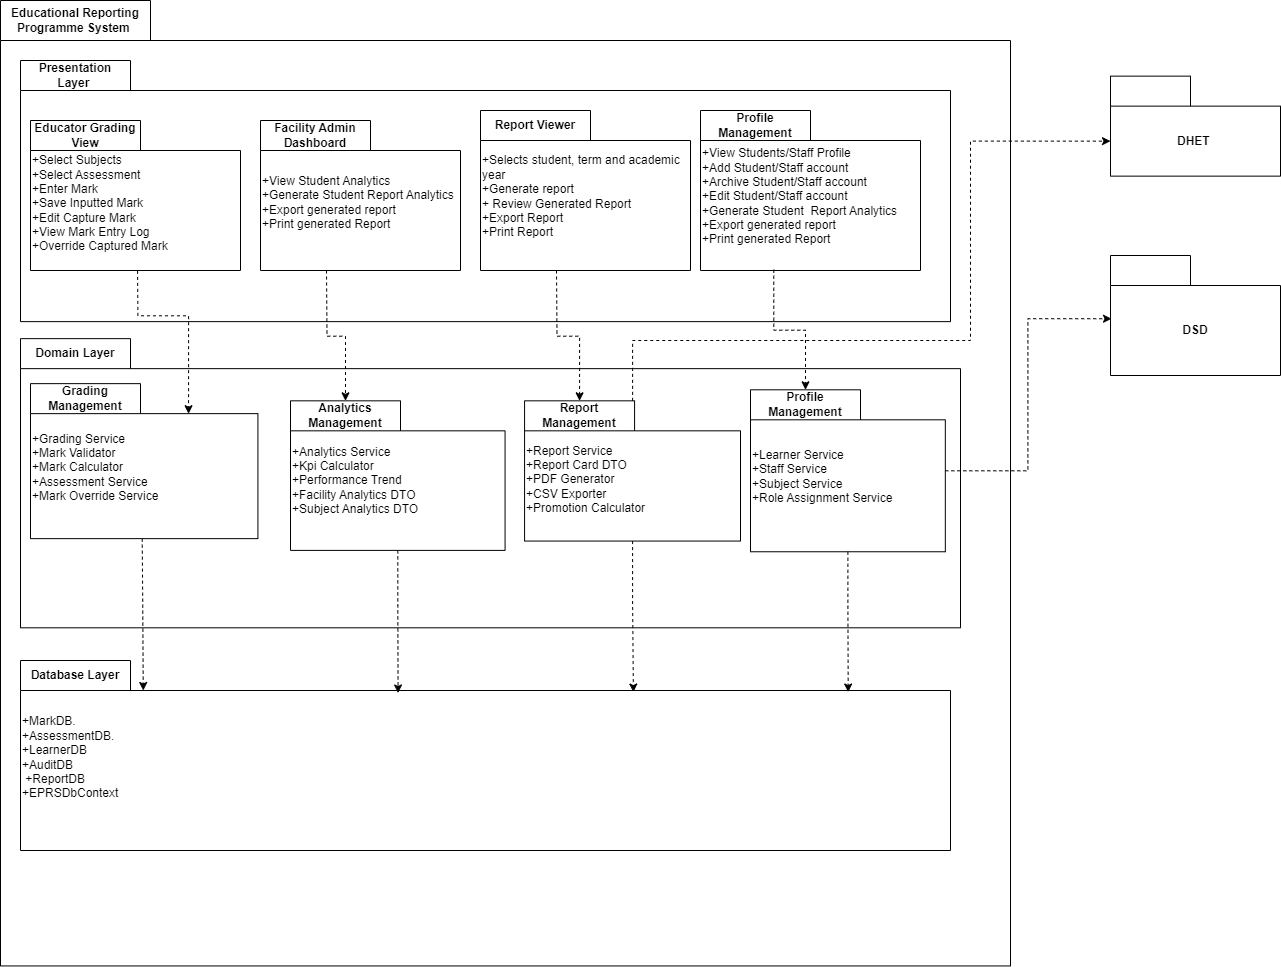

The diagram above was exported from draw.io. Its source (the exported page's mxGraphModel, read from the mxfile embedded in the PNG):
<mxGraphModel dx="1036" dy="654" grid="1" gridSize="10" guides="1" tooltips="1" connect="1" arrows="1" fold="1" page="1" pageScale="1" pageWidth="850" pageHeight="1100" math="0" shadow="0">
  <root>
    <mxCell id="0" />
    <mxCell id="1" parent="0" />
    <mxCell id="28YusBmEnboixPVKObo8-2" value="Educational Reporting Programme System&amp;nbsp;" style="shape=folder;fontStyle=1;tabWidth=150;tabHeight=40;tabPosition=left;html=1;boundedLbl=1;labelInHeader=1;container=1;collapsible=0;whiteSpace=wrap;" parent="1" vertex="1">
      <mxGeometry x="100" y="50" width="1010" height="965.44" as="geometry" />
    </mxCell>
    <mxCell id="28YusBmEnboixPVKObo8-3" value="" style="html=1;strokeColor=none;resizeWidth=1;resizeHeight=1;fillColor=none;part=1;connectable=0;allowArrows=0;deletable=0;whiteSpace=wrap;" parent="28YusBmEnboixPVKObo8-2" vertex="1">
      <mxGeometry width="1009.9999999999999" height="602.5822804790524" relative="1" as="geometry">
        <mxPoint y="30" as="offset" />
      </mxGeometry>
    </mxCell>
    <mxCell id="28YusBmEnboixPVKObo8-65" value="Presentation Layer&amp;nbsp;" style="shape=folder;fontStyle=1;tabWidth=110;tabHeight=30;tabPosition=left;html=1;boundedLbl=1;labelInHeader=1;container=1;collapsible=0;whiteSpace=wrap;" parent="28YusBmEnboixPVKObo8-2" vertex="1">
      <mxGeometry x="20" y="59.99698795180724" width="930" height="261.12614457831324" as="geometry" />
    </mxCell>
    <mxCell id="28YusBmEnboixPVKObo8-66" value="" style="html=1;strokeColor=none;resizeWidth=1;resizeHeight=1;fillColor=none;part=1;connectable=0;allowArrows=0;deletable=0;whiteSpace=wrap;" parent="28YusBmEnboixPVKObo8-65" vertex="1">
      <mxGeometry width="929.9999999999997" height="224.1743316662878" relative="1" as="geometry">
        <mxPoint y="30" as="offset" />
      </mxGeometry>
    </mxCell>
    <mxCell id="JuPX2bqXlEb7Q7roNUXr-7" value="Facility Admin Dashboard" style="shape=folder;fontStyle=1;tabWidth=110;tabHeight=30;tabPosition=left;html=1;boundedLbl=1;labelInHeader=1;container=1;collapsible=0;whiteSpace=wrap;" parent="28YusBmEnboixPVKObo8-65" vertex="1">
      <mxGeometry x="240" y="60" width="200" height="150" as="geometry" />
    </mxCell>
    <mxCell id="JuPX2bqXlEb7Q7roNUXr-8" value="&lt;span style=&quot;&quot;&gt;+View Student Analytics&lt;/span&gt;&lt;div style=&quot;&quot;&gt;+Generate Student Report Analytics&lt;/div&gt;&lt;div style=&quot;&quot;&gt;+Export generated report&amp;nbsp;&lt;/div&gt;&lt;div style=&quot;&quot;&gt;+Print generated Report&lt;/div&gt;" style="html=1;strokeColor=none;resizeWidth=1;resizeHeight=1;fillColor=none;part=1;connectable=0;allowArrows=0;deletable=0;whiteSpace=wrap;align=left;" parent="JuPX2bqXlEb7Q7roNUXr-7" vertex="1">
      <mxGeometry width="200" height="105" relative="1" as="geometry">
        <mxPoint y="30" as="offset" />
      </mxGeometry>
    </mxCell>
    <mxCell id="JuPX2bqXlEb7Q7roNUXr-9" value="Report Viewer" style="shape=folder;fontStyle=1;tabWidth=110;tabHeight=30;tabPosition=left;html=1;boundedLbl=1;labelInHeader=1;container=1;collapsible=0;whiteSpace=wrap;" parent="28YusBmEnboixPVKObo8-65" vertex="1">
      <mxGeometry x="460" y="50" width="210" height="160" as="geometry" />
    </mxCell>
    <mxCell id="JuPX2bqXlEb7Q7roNUXr-10" value="&lt;span style=&quot;&quot;&gt;+Selects student, term and academic year&lt;/span&gt;&lt;div style=&quot;&quot;&gt;+Generate report&amp;nbsp;&lt;/div&gt;&lt;div style=&quot;&quot;&gt;+ Review Generated Report&lt;/div&gt;&lt;div style=&quot;&quot;&gt;+Export Report&amp;nbsp;&lt;/div&gt;&lt;div style=&quot;&quot;&gt;+Print Report&lt;/div&gt;" style="html=1;strokeColor=none;resizeWidth=1;resizeHeight=1;fillColor=none;part=1;connectable=0;allowArrows=0;deletable=0;whiteSpace=wrap;align=left;" parent="JuPX2bqXlEb7Q7roNUXr-9" vertex="1">
      <mxGeometry width="210.00000000000003" height="112" relative="1" as="geometry">
        <mxPoint y="30" as="offset" />
      </mxGeometry>
    </mxCell>
    <mxCell id="JuPX2bqXlEb7Q7roNUXr-11" value="Profile Management" style="shape=folder;fontStyle=1;tabWidth=110;tabHeight=30;tabPosition=left;html=1;boundedLbl=1;labelInHeader=1;container=1;collapsible=0;whiteSpace=wrap;" parent="28YusBmEnboixPVKObo8-65" vertex="1">
      <mxGeometry x="680" y="50" width="220" height="160" as="geometry" />
    </mxCell>
    <mxCell id="JuPX2bqXlEb7Q7roNUXr-12" value="&lt;span style=&quot;&quot;&gt;+View Students/Staff Profile&lt;/span&gt;&lt;div style=&quot;&quot;&gt;&lt;div&gt;+Add Student/Staff account&lt;/div&gt;&lt;div&gt;+Archive Student/Staff account&lt;/div&gt;&lt;div&gt;+Edit Student/Staff account&lt;/div&gt;&lt;div&gt;&lt;div&gt;&lt;span style=&quot;background-color: transparent; color: light-dark(rgb(0, 0, 0), rgb(255, 255, 255));&quot;&gt;+Generate Student&amp;nbsp; Report Analytics&lt;/span&gt;&lt;/div&gt;&lt;div&gt;+Export generated report&amp;nbsp;&lt;/div&gt;&lt;div&gt;+Print generated Report&lt;/div&gt;&lt;/div&gt;&lt;/div&gt;" style="html=1;strokeColor=none;resizeWidth=1;resizeHeight=1;fillColor=none;part=1;connectable=0;allowArrows=0;deletable=0;whiteSpace=wrap;align=left;" parent="JuPX2bqXlEb7Q7roNUXr-11" vertex="1">
      <mxGeometry width="219.99999999999997" height="112" relative="1" as="geometry">
        <mxPoint y="30" as="offset" />
      </mxGeometry>
    </mxCell>
    <mxCell id="28YusBmEnboixPVKObo8-81" value="Database Layer" style="shape=folder;fontStyle=1;tabWidth=110;tabHeight=30;tabPosition=left;html=1;boundedLbl=1;labelInHeader=1;container=1;collapsible=0;whiteSpace=wrap;" parent="28YusBmEnboixPVKObo8-2" vertex="1">
      <mxGeometry x="20" y="660" width="930" height="190" as="geometry" />
    </mxCell>
    <mxCell id="28YusBmEnboixPVKObo8-82" value="+MarkDB.&lt;br&gt;+AssessmentDB.&lt;br&gt;+LearnerDB&lt;br&gt;+AuditDB&lt;br&gt;&amp;nbsp;+ReportDB&lt;br&gt;+EPRSDbContext" style="html=1;strokeColor=none;resizeWidth=1;resizeHeight=1;fillColor=none;part=1;connectable=0;allowArrows=0;deletable=0;whiteSpace=wrap;align=left;" parent="28YusBmEnboixPVKObo8-81" vertex="1">
      <mxGeometry width="930" height="133.00000000000003" relative="1" as="geometry">
        <mxPoint y="30" as="offset" />
      </mxGeometry>
    </mxCell>
    <mxCell id="ktOzeOSUVzlQDih5AeRK-1" value="Domain Layer" style="shape=folder;fontStyle=1;tabWidth=110;tabHeight=30;tabPosition=left;html=1;boundedLbl=1;labelInHeader=1;container=1;collapsible=0;whiteSpace=wrap;" parent="28YusBmEnboixPVKObo8-2" vertex="1">
      <mxGeometry x="20" y="338.14" width="940" height="289.16" as="geometry" />
    </mxCell>
    <mxCell id="ktOzeOSUVzlQDih5AeRK-2" value="Text" style="html=1;strokeColor=none;resizeWidth=1;resizeHeight=1;fillColor=none;part=1;connectable=0;allowArrows=0;deletable=0;whiteSpace=wrap;" parent="ktOzeOSUVzlQDih5AeRK-1" vertex="1">
      <mxGeometry width="927.6362966762683" height="202.41199999999992" relative="1" as="geometry">
        <mxPoint y="30" as="offset" />
      </mxGeometry>
    </mxCell>
    <mxCell id="28YusBmEnboixPVKObo8-9" value="Analytics Management" style="shape=folder;fontStyle=1;tabWidth=110;tabHeight=30;tabPosition=left;html=1;boundedLbl=1;labelInHeader=1;container=1;collapsible=0;whiteSpace=wrap;" parent="ktOzeOSUVzlQDih5AeRK-1" vertex="1">
      <mxGeometry x="270.0002040816326" y="62.18868714285715" width="214.569387755102" height="149.56274142857146" as="geometry" />
    </mxCell>
    <mxCell id="28YusBmEnboixPVKObo8-10" value="&lt;div&gt;+Analytics Service&lt;/div&gt;&lt;div&gt;+Kpi Calculator&amp;nbsp;&lt;/div&gt;&lt;div&gt;+Performance Trend&amp;nbsp;&lt;/div&gt;&lt;div&gt;+Facility Analytics DTO&amp;nbsp;&lt;/div&gt;&lt;div&gt;+Subject Analytics DTO&amp;nbsp;&lt;/div&gt;" style="html=1;strokeColor=none;resizeWidth=1;resizeHeight=1;fillColor=none;part=1;connectable=0;allowArrows=0;deletable=0;whiteSpace=wrap;align=left;" parent="28YusBmEnboixPVKObo8-9" vertex="1">
      <mxGeometry width="214.56938775510204" height="98.393919" relative="1" as="geometry">
        <mxPoint y="30" as="offset" />
      </mxGeometry>
    </mxCell>
    <mxCell id="28YusBmEnboixPVKObo8-30" value="Report Management" style="shape=folder;fontStyle=1;tabWidth=110;tabHeight=30;tabPosition=left;html=1;boundedLbl=1;labelInHeader=1;container=1;collapsible=0;whiteSpace=wrap;" parent="ktOzeOSUVzlQDih5AeRK-1" vertex="1">
      <mxGeometry x="504.07591836734684" y="62.186298571428566" width="215.92183673469387" height="140.23227285714285" as="geometry" />
    </mxCell>
    <mxCell id="28YusBmEnboixPVKObo8-31" value="&lt;div&gt;+Report Service&lt;/div&gt;&lt;div&gt;+Report Card DTO&lt;/div&gt;&lt;div&gt;+PDF Generator&lt;/div&gt;&lt;div&gt;+CSV Exporter&lt;/div&gt;&lt;div&gt;+Promotion Calculator&lt;/div&gt;" style="html=1;strokeColor=none;resizeWidth=1;resizeHeight=1;fillColor=none;part=1;connectable=0;allowArrows=0;deletable=0;whiteSpace=wrap;align=left;" parent="28YusBmEnboixPVKObo8-30" vertex="1">
      <mxGeometry width="215.92183673469384" height="98.16259099999996" relative="1" as="geometry">
        <mxPoint y="30" as="offset" />
      </mxGeometry>
    </mxCell>
    <mxCell id="28YusBmEnboixPVKObo8-5" value="Grading Management" style="shape=folder;fontStyle=1;tabWidth=110;tabHeight=30;tabPosition=left;html=1;boundedLbl=1;labelInHeader=1;container=1;collapsible=0;whiteSpace=wrap;align=center;" parent="ktOzeOSUVzlQDih5AeRK-1" vertex="1">
      <mxGeometry x="10" y="45" width="227.42" height="155" as="geometry" />
    </mxCell>
    <mxCell id="28YusBmEnboixPVKObo8-6" value="&lt;div&gt;+Grading Service&lt;/div&gt;&lt;div&gt;+Mark Validator&lt;/div&gt;&lt;div&gt;+Mark Calculator&amp;nbsp;&lt;/div&gt;&lt;div&gt;+Assessment Service&lt;/div&gt;&lt;div&gt;+Mark Override Service&lt;/div&gt;" style="html=1;strokeColor=none;resizeWidth=1;resizeHeight=1;fillColor=none;part=1;connectable=0;allowArrows=0;deletable=0;whiteSpace=wrap;align=left;" parent="28YusBmEnboixPVKObo8-5" vertex="1">
      <mxGeometry width="227.42000000000004" height="108.50000000000001" relative="1" as="geometry">
        <mxPoint y="30" as="offset" />
      </mxGeometry>
    </mxCell>
    <mxCell id="28YusBmEnboixPVKObo8-20" value="Profile Management" style="shape=folder;fontStyle=1;tabWidth=110;tabHeight=30;tabPosition=left;html=1;boundedLbl=1;labelInHeader=1;container=1;collapsible=0;whiteSpace=wrap;" parent="ktOzeOSUVzlQDih5AeRK-1" vertex="1">
      <mxGeometry x="730" y="51.170000000000016" width="194.83" height="161.95" as="geometry" />
    </mxCell>
    <mxCell id="28YusBmEnboixPVKObo8-21" value="&lt;div&gt;+Learner Service&lt;/div&gt;&lt;div&gt;+Staff Service&lt;/div&gt;&lt;div&gt;+Subject Service&lt;/div&gt;&lt;div&gt;+Role Assignment Service&lt;/div&gt;" style="html=1;strokeColor=none;resizeWidth=1;resizeHeight=1;fillColor=none;part=1;connectable=0;allowArrows=0;deletable=0;whiteSpace=wrap;align=left;" parent="28YusBmEnboixPVKObo8-20" vertex="1">
      <mxGeometry width="194.82999999999998" height="113.365" relative="1" as="geometry">
        <mxPoint y="30" as="offset" />
      </mxGeometry>
    </mxCell>
    <mxCell id="ktOzeOSUVzlQDih5AeRK-9" style="edgeStyle=orthogonalEdgeStyle;rounded=0;orthogonalLoop=1;jettySize=auto;html=1;entryX=0.695;entryY=0.194;entryDx=0;entryDy=0;entryPerimeter=0;dashed=1;" parent="28YusBmEnboixPVKObo8-2" target="28YusBmEnboixPVKObo8-5" edge="1">
      <mxGeometry relative="1" as="geometry">
        <mxPoint x="136.9000000000001" y="246.382530120482" as="sourcePoint" />
      </mxGeometry>
    </mxCell>
    <mxCell id="ktOzeOSUVzlQDih5AeRK-10" style="edgeStyle=orthogonalEdgeStyle;rounded=0;orthogonalLoop=1;jettySize=auto;html=1;entryX=0;entryY=0;entryDx=55;entryDy=0;entryPerimeter=0;dashed=1;" parent="28YusBmEnboixPVKObo8-2" target="28YusBmEnboixPVKObo8-9" edge="1">
      <mxGeometry relative="1" as="geometry">
        <mxPoint x="326" y="270" as="sourcePoint" />
      </mxGeometry>
    </mxCell>
    <mxCell id="ktOzeOSUVzlQDih5AeRK-12" style="edgeStyle=orthogonalEdgeStyle;rounded=0;orthogonalLoop=1;jettySize=auto;html=1;entryX=0;entryY=0;entryDx=55;entryDy=0;entryPerimeter=0;dashed=1;" parent="28YusBmEnboixPVKObo8-2" target="28YusBmEnboixPVKObo8-30" edge="1">
      <mxGeometry relative="1" as="geometry">
        <mxPoint x="556" y="270" as="sourcePoint" />
      </mxGeometry>
    </mxCell>
    <mxCell id="ktOzeOSUVzlQDih5AeRK-11" style="edgeStyle=orthogonalEdgeStyle;rounded=0;orthogonalLoop=1;jettySize=auto;html=1;entryX=0;entryY=0;entryDx=55;entryDy=0;entryPerimeter=0;dashed=1;exitX=0.333;exitY=0.995;exitDx=0;exitDy=0;exitPerimeter=0;" parent="28YusBmEnboixPVKObo8-2" source="JuPX2bqXlEb7Q7roNUXr-11" target="28YusBmEnboixPVKObo8-20" edge="1">
      <mxGeometry relative="1" as="geometry">
        <mxPoint x="775" y="246.382530120482" as="sourcePoint" />
      </mxGeometry>
    </mxCell>
    <mxCell id="JuPX2bqXlEb7Q7roNUXr-1" style="edgeStyle=orthogonalEdgeStyle;rounded=0;orthogonalLoop=1;jettySize=auto;html=1;entryX=0.132;entryY=0.158;entryDx=0;entryDy=0;entryPerimeter=0;dashed=1;" parent="28YusBmEnboixPVKObo8-2" target="28YusBmEnboixPVKObo8-81" edge="1">
      <mxGeometry relative="1" as="geometry">
        <mxPoint x="141.70000000000005" y="538.1399999999999" as="sourcePoint" />
        <mxPoint x="158.43000000000006" y="689.26" as="targetPoint" />
      </mxGeometry>
    </mxCell>
    <mxCell id="JuPX2bqXlEb7Q7roNUXr-2" style="edgeStyle=orthogonalEdgeStyle;rounded=0;orthogonalLoop=1;jettySize=auto;html=1;entryX=0.406;entryY=0.171;entryDx=0;entryDy=0;entryPerimeter=0;dashed=1;" parent="28YusBmEnboixPVKObo8-2" source="28YusBmEnboixPVKObo8-9" target="28YusBmEnboixPVKObo8-81" edge="1">
      <mxGeometry relative="1" as="geometry" />
    </mxCell>
    <mxCell id="JuPX2bqXlEb7Q7roNUXr-3" style="edgeStyle=orthogonalEdgeStyle;rounded=0;orthogonalLoop=1;jettySize=auto;html=1;entryX=0.659;entryY=0.166;entryDx=0;entryDy=0;entryPerimeter=0;dashed=1;" parent="28YusBmEnboixPVKObo8-2" source="28YusBmEnboixPVKObo8-30" target="28YusBmEnboixPVKObo8-81" edge="1">
      <mxGeometry relative="1" as="geometry" />
    </mxCell>
    <mxCell id="JuPX2bqXlEb7Q7roNUXr-4" style="edgeStyle=orthogonalEdgeStyle;rounded=0;orthogonalLoop=1;jettySize=auto;html=1;entryX=0.89;entryY=0.166;entryDx=0;entryDy=0;entryPerimeter=0;dashed=1;" parent="28YusBmEnboixPVKObo8-2" source="28YusBmEnboixPVKObo8-20" target="28YusBmEnboixPVKObo8-81" edge="1">
      <mxGeometry relative="1" as="geometry" />
    </mxCell>
    <mxCell id="28YusBmEnboixPVKObo8-48" value="DHET&amp;nbsp;" style="shape=folder;fontStyle=1;tabWidth=80;tabHeight=30;tabPosition=left;html=1;boundedLbl=1;whiteSpace=wrap;" parent="1" vertex="1">
      <mxGeometry x="1210" y="125.63999999999999" width="170" height="100" as="geometry" />
    </mxCell>
    <mxCell id="28YusBmEnboixPVKObo8-56" value="DSD" style="shape=folder;fontStyle=1;tabWidth=80;tabHeight=30;tabPosition=left;html=1;boundedLbl=1;whiteSpace=wrap;" parent="1" vertex="1">
      <mxGeometry x="1210" y="305" width="170" height="120" as="geometry" />
    </mxCell>
    <mxCell id="ktOzeOSUVzlQDih5AeRK-22" style="edgeStyle=orthogonalEdgeStyle;rounded=0;orthogonalLoop=1;jettySize=auto;html=1;entryX=0.006;entryY=0.527;entryDx=0;entryDy=0;entryPerimeter=0;dashed=1;" parent="1" source="28YusBmEnboixPVKObo8-20" target="28YusBmEnboixPVKObo8-56" edge="1">
      <mxGeometry relative="1" as="geometry" />
    </mxCell>
    <mxCell id="ktOzeOSUVzlQDih5AeRK-23" style="edgeStyle=orthogonalEdgeStyle;rounded=0;orthogonalLoop=1;jettySize=auto;html=1;entryX=0;entryY=0;entryDx=0;entryDy=65;entryPerimeter=0;dashed=1;" parent="1" source="28YusBmEnboixPVKObo8-30" target="28YusBmEnboixPVKObo8-48" edge="1">
      <mxGeometry relative="1" as="geometry">
        <Array as="points">
          <mxPoint x="732" y="390" />
          <mxPoint x="1070" y="390" />
          <mxPoint x="1070" y="191" />
        </Array>
      </mxGeometry>
    </mxCell>
    <mxCell id="JuPX2bqXlEb7Q7roNUXr-5" value="Educator Grading View" style="shape=folder;fontStyle=1;tabWidth=110;tabHeight=30;tabPosition=left;html=1;boundedLbl=1;labelInHeader=1;container=1;collapsible=0;whiteSpace=wrap;" parent="1" vertex="1">
      <mxGeometry x="130" y="170" width="210" height="150" as="geometry" />
    </mxCell>
    <mxCell id="JuPX2bqXlEb7Q7roNUXr-6" value="&lt;span style=&quot;&quot;&gt;+Select Subjects&lt;/span&gt;&lt;div style=&quot;&quot;&gt;+Select Assessment&lt;/div&gt;&lt;div style=&quot;&quot;&gt;+Enter Mark&lt;/div&gt;&lt;div style=&quot;&quot;&gt;+Save Inputted Mark&amp;nbsp;&lt;/div&gt;&lt;div style=&quot;&quot;&gt;+Edit Capture Mark&lt;/div&gt;&lt;div style=&quot;&quot;&gt;+View Mark Entry Log&lt;div&gt;+Override Captured Mark&amp;nbsp;&lt;/div&gt;&lt;/div&gt;" style="html=1;strokeColor=none;resizeWidth=1;resizeHeight=1;fillColor=none;part=1;connectable=0;allowArrows=0;deletable=0;whiteSpace=wrap;align=left;" parent="JuPX2bqXlEb7Q7roNUXr-5" vertex="1">
      <mxGeometry width="210" height="105" relative="1" as="geometry">
        <mxPoint y="30" as="offset" />
      </mxGeometry>
    </mxCell>
  </root>
</mxGraphModel>